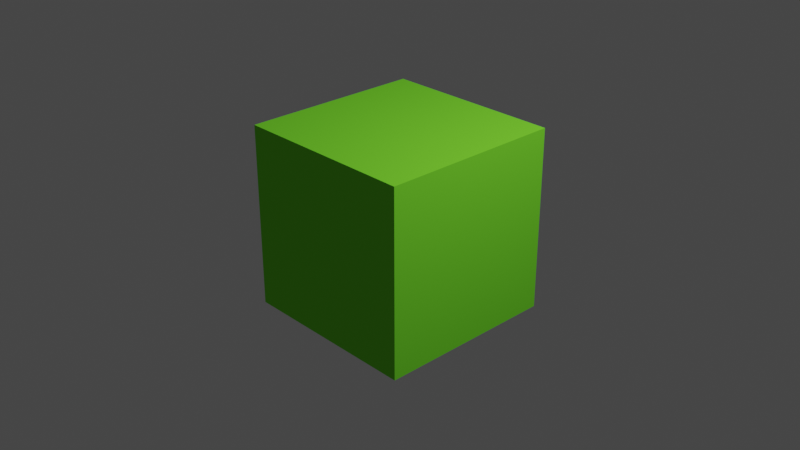 # Source: box.blend  (saved by Blender 2.82.7; exported with 4.5.12 LTS)
import bpy
from mathutils import Matrix  # noqa: F401  (used for matrix-valued properties, if any)

bpy.ops.wm.read_factory_settings(use_empty=True)
scene = bpy.context.scene
scene.name = 'Scene'

# ---- collections
col_collection = bpy.data.collections.new('Collection'); scene.collection.children.link(col_collection)

# ---- materials (node trees are filled in below, after node groups)
mat_material = bpy.data.materials.new('Material')
mat_material.alpha_threshold = 0.0
mat_material.use_transparent_shadow = False
mat_material.diffuse_color = (0.1946, 0.8, 0.03708, 1.0)
mat_material.line_color = (0.0, 0.0, 0.0, 1.0)

# ---- material node trees

# ---- world
world_world = bpy.data.worlds.new('World'); scene.world = world_world
world_world.use_nodes = True; world_world.node_tree.nodes.clear()
_N = world_world.node_tree.nodes; _L = world_world.node_tree.links
n0 = _N.new('ShaderNodeOutputWorld'); n0.name = 'World Output'; n0.location = (300, 300)
n1 = _N.new('ShaderNodeBackground'); n1.name = 'Background'; n1.location = (10, 300)
n1.inputs[0].default_value = (0.05088, 0.05088, 0.05088, 1.0)
_L.new(n1.outputs[0], n0.inputs[0])
n0.is_active_output = True
world_world.color = (0.05088, 0.05088, 0.05088)
world_world.use_sun_shadow = False
world_world.sun_shadow_jitter_overblur = 0.0

# ---- cameras
cam_camera = bpy.data.cameras.new('Camera')
cam_camera.clip_end = 100.0
cam_camera.ortho_scale = 7.314

# ---- lights
light_light = bpy.data.lights.new('Light', 'POINT')
light_light.transmission_factor = 0.0
light_light.energy = 1000.0
light_light.shadow_soft_size = 0.1
light_light.shadow_maximum_resolution = 0.006
light_light.use_absolute_resolution = True

# ---- meshes
me_cube = bpy.data.meshes.new('Cube')
me_cube.from_pydata([(1.0, 1.0, 1.0), (1.0, 1.0, -1.0), (1.0, -1.0, 1.0), (1.0, -1.0, -1.0), (-1.0, 1.0, 1.0), (-1.0, 1.0, -1.0), (-1.0, -1.0, 1.0), (-1.0, -1.0, -1.0)], [], [(0, 4, 6, 2), (3, 2, 6, 7), (7, 6, 4, 5), (5, 1, 3, 7), (1, 0, 2, 3), (5, 4, 0, 1)])
_uv = me_cube.uv_layers.new(name='UVMap')
_uv.uv.foreach_set('vector', [0.625, 0.5, 0.875, 0.5, 0.875, 0.75, 0.625, 0.75, 0.375, 0.75, 0.625, 0.75, 0.625, 1.0, 0.375, 1.0, 0.375, 0.0, 0.625, 0.0, 0.625, 0.25, 0.375, 0.25, 0.125, 0.5, 0.375, 0.5, 0.375, 0.75, 0.125, 0.75, 0.375, 0.5, 0.625, 0.5, 0.625, 0.75, 0.375, 0.75, 0.375, 0.25, 0.625, 0.25, 0.625, 0.5, 0.375, 0.5])
me_cube.materials.append(mat_material)
me_cube.use_remesh_preserve_volume = False
me_cube.use_remesh_preserve_attributes = False
me_cube.use_mirror_vertex_groups = False
me_cube.update()

# ---- objects
ob_cube = bpy.data.objects.new('Cube', me_cube)
ob_light = bpy.data.objects.new('Light', light_light)
ob_camera = bpy.data.objects.new('Camera', cam_camera)

# ---- transforms, parenting, visibility, modifiers, constraints
ob_cube.location = (0.0, 0.0, 0.0)
ob_cube.lock_rotations_4d = False
ob_cube.empty_display_type = 'ARROWS'
ob_cube.lineart.crease_threshold = 0.0
ob_light.location = (4.076, 1.005, 5.904)
ob_light.rotation_euler = (0.6503, 0.05522, 1.866)
ob_light.lock_rotations_4d = False
ob_light.empty_display_type = 'ARROWS'
ob_light.color = (0.0, 0.0, 0.0, 0.0)
ob_light.lineart.crease_threshold = 0.0
ob_camera.location = (7.359, -6.926, 4.958)
ob_camera.rotation_euler = (1.109, 0.0, 0.8149)
ob_camera.lock_rotations_4d = False
ob_camera.empty_display_type = 'ARROWS'
ob_camera.color = (0.0, 0.0, 0.0, 0.0)
ob_camera.display_type = 'WIRE'
ob_camera.lineart.crease_threshold = 0.0

# ---- collection membership
col_collection.objects.link(ob_cube)
col_collection.objects.link(ob_light)
col_collection.objects.link(ob_camera)

# ---- scene / render settings (as saved in the file)
scene.camera = ob_camera
scene.frame_start = 1; scene.frame_end = 250; scene.frame_set(1)
scene.render.engine = 'BLENDER_EEVEE_NEXT'
scene.cycles.use_denoising = False
scene.cycles.samples = 128
scene.cycles.sampling_pattern = 'TABULATED_SOBOL'
scene.cycles.use_adaptive_sampling = False
scene.cycles.use_light_tree = False
scene.view_settings.view_transform = 'Filmic'
bpy.context.view_layer.update()
